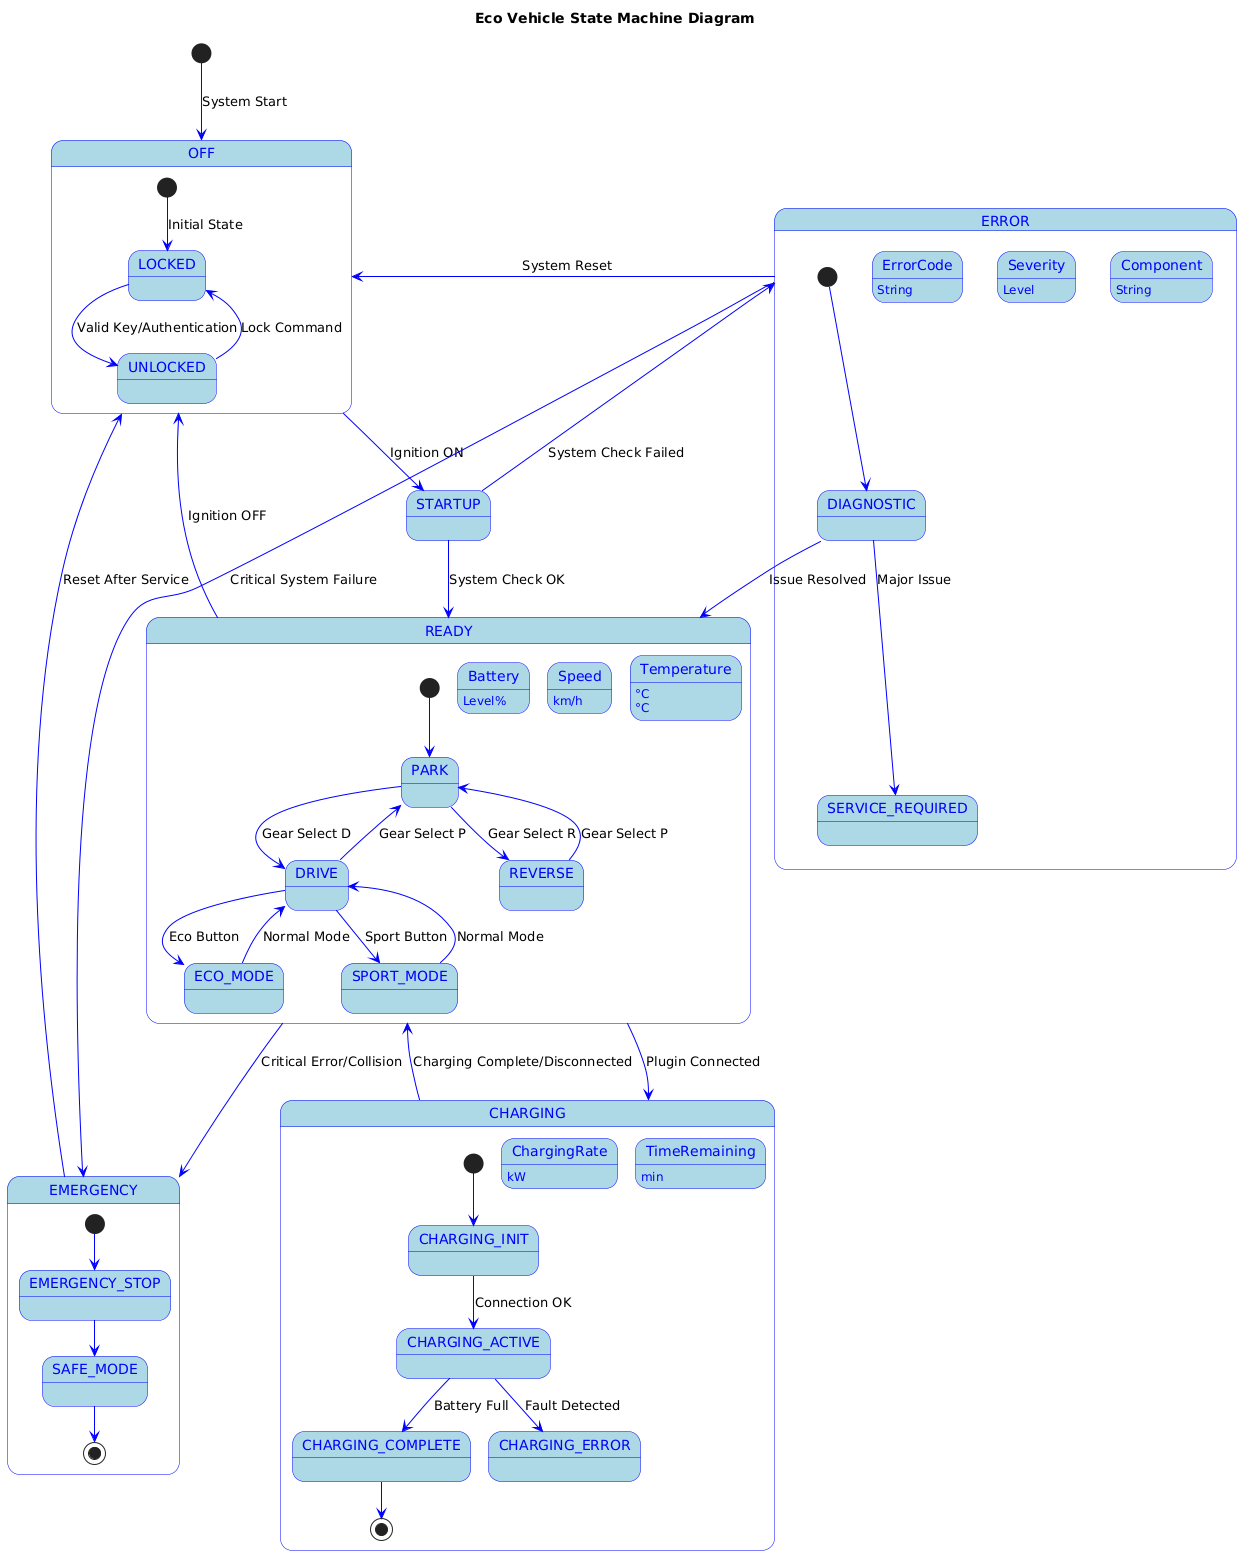

The diagram above was rendered by PlantUML. Its source (embedded in the PNG):
@startuml
skinparam state {
    BackgroundColor LightBlue
    BorderColor Blue
    ArrowColor Blue
    FontName Arial
    AttributeFontColor Blue
}

title Eco Vehicle State Machine Diagram

[*] --> OFF : System Start

state OFF {
    [*] --> LOCKED : Initial State
    LOCKED --> UNLOCKED : Valid Key/Authentication
    UNLOCKED --> LOCKED : Lock Command
}

OFF --> STARTUP : Ignition ON
STARTUP --> READY : System Check OK
STARTUP --> ERROR : System Check Failed

state READY {
    [*] --> PARK
    
    PARK --> DRIVE : Gear Select D
    PARK --> REVERSE : Gear Select R
    
    DRIVE --> PARK : Gear Select P
    DRIVE --> ECO_MODE : Eco Button
    DRIVE --> SPORT_MODE : Sport Button
    
    ECO_MODE --> DRIVE : Normal Mode
    SPORT_MODE --> DRIVE : Normal Mode
    
    REVERSE --> PARK : Gear Select P
}

state ERROR {
    [*] --> DIAGNOSTIC
    DIAGNOSTIC --> SERVICE_REQUIRED : Major Issue
    DIAGNOSTIC --> READY : Issue Resolved
}

state "CHARGING" as CHARGING {
    [*] --> CHARGING_INIT
    CHARGING_INIT --> CHARGING_ACTIVE : Connection OK
    CHARGING_ACTIVE --> CHARGING_COMPLETE : Battery Full
    CHARGING_ACTIVE --> CHARGING_ERROR : Fault Detected
    CHARGING_COMPLETE --> [*]
}

READY --> CHARGING : Plugin Connected
CHARGING --> READY : Charging Complete/Disconnected

state EMERGENCY {
    [*] --> EMERGENCY_STOP
    EMERGENCY_STOP --> SAFE_MODE
    SAFE_MODE --> [*]
}

READY --> EMERGENCY : Critical Error/Collision
ERROR --> EMERGENCY : Critical System Failure

' Transitions back to OFF
READY --> OFF : Ignition OFF
ERROR --> OFF : System Reset
EMERGENCY --> OFF : Reset After Service

' Additional state attributes
state READY {
    Battery : Level%
    Speed : km/h
    Temperature : °C
}

state CHARGING {
    ChargingRate : kW
    TimeRemaining : min
    Temperature : °C
}

state ERROR {
    ErrorCode : String
    Severity : Level
    Component : String
}
@enduml